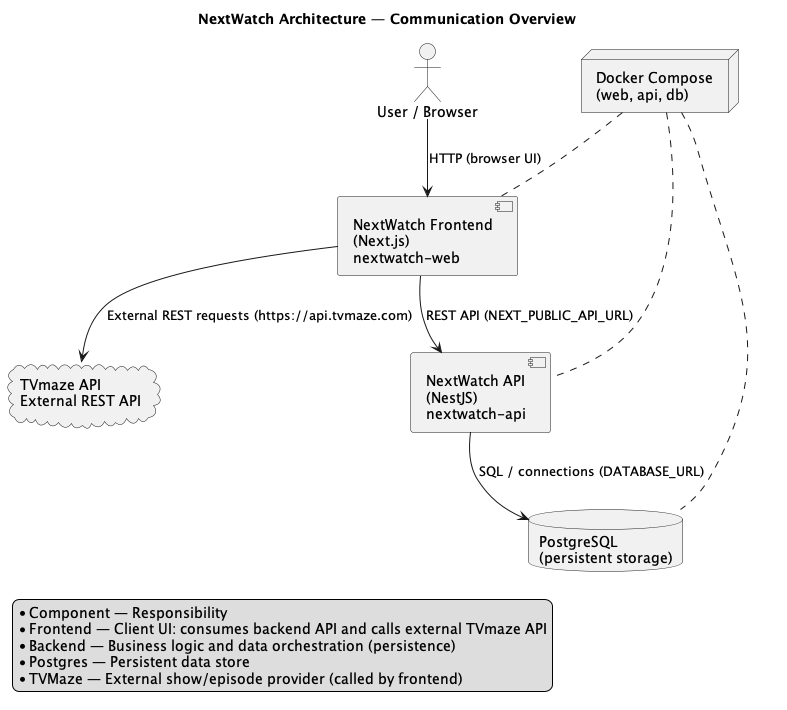

The diagram above was rendered by PlantUML. Its source (embedded in the PNG):
@startuml NextWatchArchitecture
title NextWatch Architecture — Communication Overview

actor "User / Browser" as User

[NextWatch Frontend\n(Next.js)\nnextwatch-web] as FrontendApp
[NextWatch API\n(NestJS)\nnextwatch-api] as BackendApi
database "PostgreSQL\n(persistent storage)" as PostgresDB
cloud "TVmaze API\nExternal REST API" as TVMazeAPI

node "Docker Compose\n(web, api, db)" as DockerCompose

User --> FrontendApp : HTTP (browser UI)
FrontendApp --> BackendApi : REST API (NEXT_PUBLIC_API_URL)
BackendApi --> PostgresDB : SQL / connections (DATABASE_URL)
FrontendApp --> TVMazeAPI : External REST requests (https://api.tvmaze.com)

DockerCompose .. FrontendApp
DockerCompose .. BackendApi
DockerCompose .. PostgresDB

legend left
	* Component — Responsibility
	* Frontend — Client UI: consumes backend API and calls external TVmaze API
	* Backend — Business logic and data orchestration (persistence)
	* Postgres — Persistent data store
	* TVMaze — External show/episode provider (called by frontend)
endlegend

@enduml